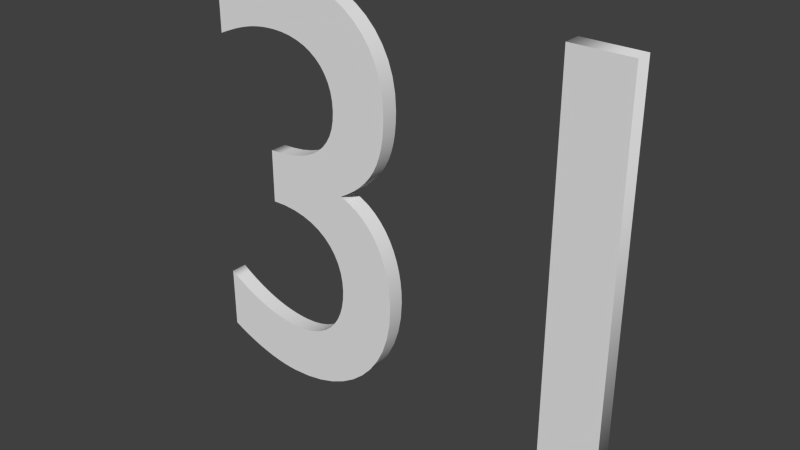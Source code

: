 # Source: 31.blend  (saved by Blender 2.62.0; exported with 4.5.12 LTS)
import bpy
from mathutils import Matrix  # noqa: F401  (used for matrix-valued properties, if any)

bpy.ops.wm.read_factory_settings(use_empty=True)
scene = bpy.context.scene
scene.name = 'Scene'

# ---- collections
col_collection_1 = bpy.data.collections.new('Collection 1'); scene.collection.children.link(col_collection_1)

# ---- world
world_world = bpy.data.worlds.new('World'); scene.world = world_world
world_world.color = (0.05088, 0.05088, 0.05088)
world_world.use_sun_shadow = False
world_world.sun_shadow_jitter_overblur = 0.0
world_world.cycles.sampling_method = 'MANUAL'
world_world.cycles.sample_map_resolution = 256

# ---- meshes
me_mesh = bpy.data.meshes.new('Mesh')
me_mesh.from_pydata([(0.202, 0.0, 0.014), (0.202, 0.682, 0.014), (0.3, 0.682, 0.014), (0.3, 0.0, 0.014), (-0.4088, 0.6668, 0.014), (-0.3986, 0.6711, 0.014), (-0.3884, 0.675, 0.014), (-0.3781, 0.6784, 0.014), (-0.3678, 0.6814, 0.014), (-0.3572, 0.684, 0.014), (-0.3465, 0.6862, 0.014), (-0.3355, 0.6879, 0.014), (-0.3242, 0.6893, 0.014), (-0.3126, 0.6902, 0.014), (-0.3005, 0.6908, 0.014), (-0.288, 0.691, 0.014), (-0.2584, 0.6896, 0.014), (-0.2307, 0.6853, 0.014), (-0.2051, 0.6784, 0.014), (-0.1817, 0.6689, 0.014), (-0.1605, 0.6569, 0.014), (-0.1417, 0.6425, 0.014), (-0.1255, 0.6259, 0.014), (-0.112, 0.6071, 0.014), (-0.1012, 0.5864, 0.014), (-0.09342, 0.5637, 0.014), (-0.08862, 0.5392, 0.014), (-0.087, 0.513, 0.014), (-0.08753, 0.4947, 0.014), (-0.08914, 0.4776, 0.014), (-0.09187, 0.4618, 0.014), (-0.09578, 0.4471, 0.014), (-0.1009, 0.4335, 0.014), (-0.1072, 0.4208, 0.014), (-0.1149, 0.4089, 0.014), (-0.1239, 0.3979, 0.014), (-0.1343, 0.3876, 0.014), (-0.146, 0.3779, 0.014), (-0.1593, 0.3687, 0.014), (-0.174, 0.36, 0.014), (-0.1578, 0.3537, 0.014), (-0.1431, 0.3456, 0.014), (-0.13, 0.3357, 0.014), (-0.1184, 0.3242, 0.014), (-0.1082, 0.3114, 0.014), (-0.0995, 0.2974, 0.014), (-0.0922, 0.2823, 0.014), (-0.0863, 0.2664, 0.014), (-0.08175, 0.2499, 0.014), (-0.07854, 0.2328, 0.014), (-0.07663, 0.2155, 0.014), (-0.076, 0.198, 0.014), (-0.07782, 0.1683, 0.014), (-0.08318, 0.1403, 0.014), (-0.09187, 0.1142, 0.014), (-0.1037, 0.09011, 0.014), (-0.1186, 0.06824, 0.014), (-0.1362, 0.04875, 0.014), (-0.1565, 0.0318, 0.014), (-0.1793, 0.01756, 0.014), (-0.2042, 0.006188, 0.014), (-0.2313, -0.002139, 0.014), (-0.2603, -0.007257, 0.014), (-0.291, -0.009, 0.014), (-0.3028, -0.00871, 0.014), (-0.3147, -0.007847, 0.014), (-0.3266, -0.006422, 0.014), (-0.3386, -0.004444, 0.014), (-0.3506, -0.001925, 0.014), (-0.3627, 0.001125, 0.014), (-0.3749, 0.004696, 0.014), (-0.3871, 0.008778, 0.014), (-0.3993, 0.01336, 0.014), (-0.4115, 0.01843, 0.014), (-0.4238, 0.02398, 0.014), (-0.436, 0.03, 0.014), (-0.436, 0.136, 0.014), (-0.423, 0.1276, 0.014), (-0.4102, 0.12, 0.014), (-0.3973, 0.1131, 0.014), (-0.3846, 0.107, 0.014), (-0.3719, 0.1016, 0.014), (-0.3592, 0.09688, 0.014), (-0.3466, 0.09293, 0.014), (-0.3341, 0.0897, 0.014), (-0.3215, 0.0872, 0.014), (-0.309, 0.08542, 0.014), (-0.2965, 0.08435, 0.014), (-0.284, 0.084, 0.014), (-0.2678, 0.08488, 0.014), (-0.2526, 0.08749, 0.014), (-0.2385, 0.09175, 0.014), (-0.2257, 0.09759, 0.014), (-0.2141, 0.1049, 0.014), (-0.2039, 0.1138, 0.014), (-0.195, 0.1239, 0.014), (-0.1876, 0.1354, 0.014), (-0.1818, 0.1481, 0.014), (-0.1775, 0.162, 0.014), (-0.1749, 0.177, 0.014), (-0.174, 0.193, 0.014), (-0.175, 0.2094, 0.014), (-0.1781, 0.2251, 0.014), (-0.1832, 0.2398, 0.014), (-0.1903, 0.2534, 0.014), (-0.1994, 0.2659, 0.014), (-0.2106, 0.277, 0.014), (-0.2238, 0.2866, 0.014), (-0.239, 0.2946, 0.014), (-0.2563, 0.3007, 0.014), (-0.2755, 0.3049, 0.014), (-0.2968, 0.3071, 0.014), (-0.32, 0.307, 0.014), (-0.32, 0.397, 0.014), (-0.2984, 0.3978, 0.014), (-0.2787, 0.4, 0.014), (-0.2609, 0.4038, 0.014), (-0.245, 0.4089, 0.014), (-0.2309, 0.4154, 0.014), (-0.2187, 0.4233, 0.014), (-0.2084, 0.4324, 0.014), (-0.2, 0.4428, 0.014), (-0.1934, 0.4544, 0.014), (-0.1887, 0.4671, 0.014), (-0.1859, 0.481, 0.014), (-0.185, 0.496, 0.014), (-0.1859, 0.5112, 0.014), (-0.1887, 0.5254, 0.014), (-0.1933, 0.5385, 0.014), (-0.1996, 0.5504, 0.014), (-0.2075, 0.5612, 0.014), (-0.217, 0.5706, 0.014), (-0.228, 0.5788, 0.014), (-0.2404, 0.5856, 0.014), (-0.2542, 0.5909, 0.014), (-0.2693, 0.5948, 0.014), (-0.2856, 0.5972, 0.014), (-0.303, 0.598, 0.014), (-0.3122, 0.5978, 0.014), (-0.3212, 0.5973, 0.014), (-0.3301, 0.5964, 0.014), (-0.3391, 0.5951, 0.014), (-0.3481, 0.5935, 0.014), (-0.3572, 0.5914, 0.014), (-0.3666, 0.5888, 0.014), (-0.3763, 0.5859, 0.014), (-0.3862, 0.5824, 0.014), (-0.3967, 0.5784, 0.014), (-0.4076, 0.574, 0.014), (-0.419, 0.569, 0.014), (-0.419, 0.662, 0.014), (0.202, 0.0, -0.014), (0.202, 0.682, -0.014), (0.3, 0.682, -0.014), (0.3, 0.0, -0.014), (-0.4088, 0.6668, -0.014), (-0.3986, 0.6711, -0.014), (-0.3884, 0.675, -0.014), (-0.3781, 0.6784, -0.014), (-0.3678, 0.6814, -0.014), (-0.3572, 0.684, -0.014), (-0.3465, 0.6862, -0.014), (-0.3355, 0.6879, -0.014), (-0.3242, 0.6893, -0.014), (-0.3126, 0.6902, -0.014), (-0.3005, 0.6908, -0.014), (-0.288, 0.691, -0.014), (-0.2584, 0.6896, -0.014), (-0.2307, 0.6853, -0.014), (-0.2051, 0.6784, -0.014), (-0.1817, 0.6689, -0.014), (-0.1605, 0.6569, -0.014), (-0.1417, 0.6425, -0.014), (-0.1255, 0.6259, -0.014), (-0.112, 0.6071, -0.014), (-0.1012, 0.5864, -0.014), (-0.09342, 0.5637, -0.014), (-0.08862, 0.5392, -0.014), (-0.087, 0.513, -0.014), (-0.08753, 0.4947, -0.014), (-0.08914, 0.4776, -0.014), (-0.09187, 0.4618, -0.014), (-0.09578, 0.4471, -0.014), (-0.1009, 0.4335, -0.014), (-0.1072, 0.4208, -0.014), (-0.1149, 0.4089, -0.014), (-0.1239, 0.3979, -0.014), (-0.1343, 0.3876, -0.014), (-0.146, 0.3779, -0.014), (-0.1593, 0.3687, -0.014), (-0.174, 0.36, -0.014), (-0.1578, 0.3537, -0.014), (-0.1431, 0.3456, -0.014), (-0.13, 0.3357, -0.014), (-0.1184, 0.3242, -0.014), (-0.1082, 0.3114, -0.014), (-0.0995, 0.2974, -0.014), (-0.0922, 0.2823, -0.014), (-0.0863, 0.2664, -0.014), (-0.08175, 0.2499, -0.014), (-0.07854, 0.2328, -0.014), (-0.07663, 0.2155, -0.014), (-0.076, 0.198, -0.014), (-0.07782, 0.1683, -0.014), (-0.08318, 0.1403, -0.014), (-0.09187, 0.1142, -0.014), (-0.1037, 0.09011, -0.014), (-0.1186, 0.06824, -0.014), (-0.1362, 0.04875, -0.014), (-0.1565, 0.0318, -0.014), (-0.1793, 0.01756, -0.014), (-0.2042, 0.006188, -0.014), (-0.2313, -0.002139, -0.014), (-0.2603, -0.007257, -0.014), (-0.291, -0.009, -0.014), (-0.3028, -0.00871, -0.014), (-0.3147, -0.007847, -0.014), (-0.3266, -0.006422, -0.014), (-0.3386, -0.004444, -0.014), (-0.3506, -0.001925, -0.014), (-0.3627, 0.001125, -0.014), (-0.3749, 0.004696, -0.014), (-0.3871, 0.008778, -0.014), (-0.3993, 0.01336, -0.014), (-0.4115, 0.01843, -0.014), (-0.4238, 0.02398, -0.014), (-0.436, 0.03, -0.014), (-0.436, 0.136, -0.014), (-0.423, 0.1276, -0.014), (-0.4102, 0.12, -0.014), (-0.3973, 0.1131, -0.014), (-0.3846, 0.107, -0.014), (-0.3719, 0.1016, -0.014), (-0.3592, 0.09688, -0.014), (-0.3466, 0.09293, -0.014), (-0.3341, 0.0897, -0.014), (-0.3215, 0.0872, -0.014), (-0.309, 0.08542, -0.014), (-0.2965, 0.08435, -0.014), (-0.284, 0.084, -0.014), (-0.2678, 0.08488, -0.014), (-0.2526, 0.08749, -0.014), (-0.2385, 0.09175, -0.014), (-0.2257, 0.09759, -0.014), (-0.2141, 0.1049, -0.014), (-0.2039, 0.1138, -0.014), (-0.195, 0.1239, -0.014), (-0.1876, 0.1354, -0.014), (-0.1818, 0.1481, -0.014), (-0.1775, 0.162, -0.014), (-0.1749, 0.177, -0.014), (-0.174, 0.193, -0.014), (-0.175, 0.2094, -0.014), (-0.1781, 0.2251, -0.014), (-0.1832, 0.2398, -0.014), (-0.1903, 0.2534, -0.014), (-0.1994, 0.2659, -0.014), (-0.2106, 0.277, -0.014), (-0.2238, 0.2866, -0.014), (-0.239, 0.2946, -0.014), (-0.2563, 0.3007, -0.014), (-0.2755, 0.3049, -0.014), (-0.2968, 0.3071, -0.014), (-0.32, 0.307, -0.014), (-0.32, 0.397, -0.014), (-0.2984, 0.3978, -0.014), (-0.2787, 0.4, -0.014), (-0.2609, 0.4038, -0.014), (-0.245, 0.4089, -0.014), (-0.2309, 0.4154, -0.014), (-0.2187, 0.4233, -0.014), (-0.2084, 0.4324, -0.014), (-0.2, 0.4428, -0.014), (-0.1934, 0.4544, -0.014), (-0.1887, 0.4671, -0.014), (-0.1859, 0.481, -0.014), (-0.185, 0.496, -0.014), (-0.1859, 0.5112, -0.014), (-0.1887, 0.5254, -0.014), (-0.1933, 0.5385, -0.014), (-0.1996, 0.5504, -0.014), (-0.2075, 0.5612, -0.014), (-0.217, 0.5706, -0.014), (-0.228, 0.5788, -0.014), (-0.2404, 0.5856, -0.014), (-0.2542, 0.5909, -0.014), (-0.2693, 0.5948, -0.014), (-0.2856, 0.5972, -0.014), (-0.303, 0.598, -0.014), (-0.3122, 0.5978, -0.014), (-0.3212, 0.5973, -0.014), (-0.3301, 0.5964, -0.014), (-0.3391, 0.5951, -0.014), (-0.3481, 0.5935, -0.014), (-0.3572, 0.5914, -0.014), (-0.3666, 0.5888, -0.014), (-0.3763, 0.5859, -0.014), (-0.3862, 0.5824, -0.014), (-0.3967, 0.5784, -0.014), (-0.4076, 0.574, -0.014), (-0.419, 0.569, -0.014), (-0.419, 0.662, -0.014), (-0.4088, 0.6668, -0.014), (-0.4088, 0.6668, 0.014), (-0.3986, 0.6711, -0.014), (-0.3986, 0.6711, 0.014), (-0.3884, 0.675, -0.014), (-0.3884, 0.675, 0.014), (-0.3781, 0.6784, -0.014), (-0.3781, 0.6784, 0.014), (-0.3678, 0.6814, -0.014), (-0.3678, 0.6814, 0.014), (-0.3572, 0.684, -0.014), (-0.3572, 0.684, 0.014), (-0.3465, 0.6862, -0.014), (-0.3465, 0.6862, 0.014), (-0.3355, 0.6879, -0.014), (-0.3355, 0.6879, 0.014), (-0.3242, 0.6893, -0.014), (-0.3242, 0.6893, 0.014), (-0.3126, 0.6902, -0.014), (-0.3126, 0.6902, 0.014), (-0.3005, 0.6908, -0.014), (-0.3005, 0.6908, 0.014), (-0.288, 0.691, -0.014), (-0.288, 0.691, 0.014), (-0.2584, 0.6896, -0.014), (-0.2584, 0.6896, 0.014), (-0.2307, 0.6853, -0.014), (-0.2307, 0.6853, 0.014), (-0.2051, 0.6784, -0.014), (-0.2051, 0.6784, 0.014), (-0.1817, 0.6689, -0.014), (-0.1817, 0.6689, 0.014), (-0.1605, 0.6569, -0.014), (-0.1605, 0.6569, 0.014), (-0.1417, 0.6425, -0.014), (-0.1417, 0.6425, 0.014), (-0.1255, 0.6259, -0.014), (-0.1255, 0.6259, 0.014), (-0.112, 0.6071, -0.014), (-0.112, 0.6071, 0.014), (-0.1012, 0.5864, -0.014), (-0.1012, 0.5864, 0.014), (-0.09342, 0.5637, -0.014), (-0.09342, 0.5637, 0.014), (-0.08862, 0.5392, -0.014), (-0.08862, 0.5392, 0.014), (-0.087, 0.513, -0.014), (-0.087, 0.513, 0.014), (-0.08753, 0.4947, -0.014), (-0.08753, 0.4947, 0.014), (-0.08914, 0.4776, -0.014), (-0.08914, 0.4776, 0.014), (-0.09187, 0.4618, -0.014), (-0.09187, 0.4618, 0.014), (-0.09578, 0.4471, -0.014), (-0.09578, 0.4471, 0.014), (-0.1009, 0.4335, -0.014), (-0.1009, 0.4335, 0.014), (-0.1072, 0.4208, -0.014), (-0.1072, 0.4208, 0.014), (-0.1149, 0.4089, -0.014), (-0.1149, 0.4089, 0.014), (-0.1239, 0.3979, -0.014), (-0.1239, 0.3979, 0.014), (-0.1343, 0.3876, -0.014), (-0.1343, 0.3876, 0.014), (-0.146, 0.3779, -0.014), (-0.146, 0.3779, 0.014), (-0.1593, 0.3687, -0.014), (-0.1593, 0.3687, 0.014), (-0.174, 0.36, -0.014), (-0.174, 0.36, 0.014), (-0.1578, 0.3537, -0.014), (-0.1578, 0.3537, 0.014), (-0.1431, 0.3456, -0.014), (-0.1431, 0.3456, 0.014), (-0.13, 0.3357, -0.014), (-0.13, 0.3357, 0.014), (-0.1184, 0.3242, -0.014), (-0.1184, 0.3242, 0.014), (-0.1082, 0.3114, -0.014), (-0.1082, 0.3114, 0.014), (-0.0995, 0.2974, -0.014), (-0.0995, 0.2974, 0.014), (-0.0922, 0.2823, -0.014), (-0.0922, 0.2823, 0.014), (-0.0863, 0.2664, -0.014), (-0.0863, 0.2664, 0.014), (-0.08175, 0.2499, -0.014), (-0.08175, 0.2499, 0.014), (-0.07854, 0.2328, -0.014), (-0.07854, 0.2328, 0.014), (-0.07663, 0.2155, -0.014), (-0.07663, 0.2155, 0.014), (-0.076, 0.198, -0.014), (-0.076, 0.198, 0.014), (-0.07782, 0.1683, -0.014), (-0.07782, 0.1683, 0.014), (-0.08318, 0.1403, -0.014), (-0.08318, 0.1403, 0.014), (-0.09187, 0.1142, -0.014), (-0.09187, 0.1142, 0.014), (-0.1037, 0.09011, -0.014), (-0.1037, 0.09011, 0.014), (-0.1186, 0.06824, -0.014), (-0.1186, 0.06824, 0.014), (-0.1362, 0.04875, -0.014), (-0.1362, 0.04875, 0.014), (-0.1565, 0.0318, -0.014), (-0.1565, 0.0318, 0.014), (-0.1793, 0.01756, -0.014), (-0.1793, 0.01756, 0.014), (-0.2042, 0.006188, -0.014), (-0.2042, 0.006188, 0.014), (-0.2313, -0.002139, -0.014), (-0.2313, -0.002139, 0.014), (-0.2603, -0.007257, -0.014), (-0.2603, -0.007257, 0.014), (-0.291, -0.009, -0.014), (-0.291, -0.009, 0.014), (-0.3028, -0.00871, -0.014), (-0.3028, -0.00871, 0.014), (-0.3147, -0.007847, -0.014), (-0.3147, -0.007847, 0.014), (-0.3266, -0.006422, -0.014), (-0.3266, -0.006422, 0.014), (-0.3386, -0.004444, -0.014), (-0.3386, -0.004444, 0.014), (-0.3506, -0.001925, -0.014), (-0.3506, -0.001925, 0.014), (-0.3627, 0.001125, -0.014), (-0.3627, 0.001125, 0.014), (-0.3749, 0.004696, -0.014), (-0.3749, 0.004696, 0.014), (-0.3871, 0.008778, -0.014), (-0.3871, 0.008778, 0.014), (-0.3993, 0.01336, -0.014), (-0.3993, 0.01336, 0.014), (-0.4115, 0.01843, -0.014), (-0.4115, 0.01843, 0.014), (-0.4238, 0.02398, -0.014), (-0.4238, 0.02398, 0.014), (-0.436, 0.03, -0.014), (-0.436, 0.03, 0.014), (-0.436, 0.136, -0.014), (-0.436, 0.136, 0.014), (-0.423, 0.1276, -0.014), (-0.423, 0.1276, 0.014), (-0.4102, 0.12, -0.014), (-0.4102, 0.12, 0.014), (-0.3973, 0.1131, -0.014), (-0.3973, 0.1131, 0.014), (-0.3846, 0.107, -0.014), (-0.3846, 0.107, 0.014), (-0.3719, 0.1016, -0.014), (-0.3719, 0.1016, 0.014), (-0.3592, 0.09688, -0.014), (-0.3592, 0.09688, 0.014), (-0.3466, 0.09293, -0.014), (-0.3466, 0.09293, 0.014), (-0.3341, 0.0897, -0.014), (-0.3341, 0.0897, 0.014), (-0.3215, 0.0872, -0.014), (-0.3215, 0.0872, 0.014), (-0.309, 0.08542, -0.014), (-0.309, 0.08542, 0.014), (-0.2965, 0.08435, -0.014), (-0.2965, 0.08435, 0.014), (-0.284, 0.084, -0.014), (-0.284, 0.084, 0.014), (-0.2678, 0.08488, -0.014), (-0.2678, 0.08488, 0.014), (-0.2526, 0.08749, -0.014), (-0.2526, 0.08749, 0.014), (-0.2385, 0.09175, -0.014), (-0.2385, 0.09175, 0.014), (-0.2257, 0.09759, -0.014), (-0.2257, 0.09759, 0.014), (-0.2141, 0.1049, -0.014), (-0.2141, 0.1049, 0.014), (-0.2039, 0.1138, -0.014), (-0.2039, 0.1138, 0.014), (-0.195, 0.1239, -0.014), (-0.195, 0.1239, 0.014), (-0.1876, 0.1354, -0.014), (-0.1876, 0.1354, 0.014), (-0.1818, 0.1481, -0.014), (-0.1818, 0.1481, 0.014), (-0.1775, 0.162, -0.014), (-0.1775, 0.162, 0.014), (-0.1749, 0.177, -0.014), (-0.1749, 0.177, 0.014), (-0.174, 0.193, -0.014), (-0.174, 0.193, 0.014), (-0.175, 0.2094, -0.014), (-0.175, 0.2094, 0.014), (-0.1781, 0.2251, -0.014), (-0.1781, 0.2251, 0.014), (-0.1832, 0.2398, -0.014), (-0.1832, 0.2398, 0.014), (-0.1903, 0.2534, -0.014), (-0.1903, 0.2534, 0.014), (-0.1994, 0.2659, -0.014), (-0.1994, 0.2659, 0.014), (-0.2106, 0.277, -0.014), (-0.2106, 0.277, 0.014), (-0.2238, 0.2866, -0.014), (-0.2238, 0.2866, 0.014), (-0.239, 0.2946, -0.014), (-0.239, 0.2946, 0.014), (-0.2563, 0.3007, -0.014), (-0.2563, 0.3007, 0.014), (-0.2755, 0.3049, -0.014), (-0.2755, 0.3049, 0.014), (-0.2968, 0.3071, -0.014), (-0.2968, 0.3071, 0.014), (-0.32, 0.307, -0.014), (-0.32, 0.307, 0.014), (-0.32, 0.397, -0.014), (-0.32, 0.397, 0.014), (-0.2984, 0.3978, -0.014), (-0.2984, 0.3978, 0.014), (-0.2787, 0.4, -0.014), (-0.2787, 0.4, 0.014), (-0.2609, 0.4038, -0.014), (-0.2609, 0.4038, 0.014), (-0.245, 0.4089, -0.014), (-0.245, 0.4089, 0.014), (-0.2309, 0.4154, -0.014), (-0.2309, 0.4154, 0.014), (-0.2187, 0.4233, -0.014), (-0.2187, 0.4233, 0.014), (-0.2084, 0.4324, -0.014), (-0.2084, 0.4324, 0.014), (-0.2, 0.4428, -0.014), (-0.2, 0.4428, 0.014), (-0.1934, 0.4544, -0.014), (-0.1934, 0.4544, 0.014), (-0.1887, 0.4671, -0.014), (-0.1887, 0.4671, 0.014), (-0.1859, 0.481, -0.014), (-0.1859, 0.481, 0.014), (-0.185, 0.496, -0.014), (-0.185, 0.496, 0.014), (-0.1859, 0.5112, -0.014), (-0.1859, 0.5112, 0.014), (-0.1887, 0.5254, -0.014), (-0.1887, 0.5254, 0.014), (-0.1933, 0.5385, -0.014), (-0.1933, 0.5385, 0.014), (-0.1996, 0.5504, -0.014), (-0.1996, 0.5504, 0.014), (-0.2075, 0.5612, -0.014), (-0.2075, 0.5612, 0.014), (-0.217, 0.5706, -0.014), (-0.217, 0.5706, 0.014), (-0.228, 0.5788, -0.014), (-0.228, 0.5788, 0.014), (-0.2404, 0.5856, -0.014), (-0.2404, 0.5856, 0.014), (-0.2542, 0.5909, -0.014), (-0.2542, 0.5909, 0.014), (-0.2693, 0.5948, -0.014), (-0.2693, 0.5948, 0.014), (-0.2856, 0.5972, -0.014), (-0.2856, 0.5972, 0.014), (-0.303, 0.598, -0.014), (-0.303, 0.598, 0.014), (-0.3122, 0.5978, -0.014), (-0.3122, 0.5978, 0.014), (-0.3212, 0.5973, -0.014), (-0.3212, 0.5973, 0.014), (-0.3301, 0.5964, -0.014), (-0.3301, 0.5964, 0.014), (-0.3391, 0.5951, -0.014), (-0.3391, 0.5951, 0.014), (-0.3481, 0.5935, -0.014), (-0.3481, 0.5935, 0.014), (-0.3572, 0.5914, -0.014), (-0.3572, 0.5914, 0.014), (-0.3666, 0.5888, -0.014), (-0.3666, 0.5888, 0.014), (-0.3763, 0.5859, -0.014), (-0.3763, 0.5859, 0.014), (-0.3862, 0.5824, -0.014), (-0.3862, 0.5824, 0.014), (-0.3967, 0.5784, -0.014), (-0.3967, 0.5784, 0.014), (-0.4076, 0.574, -0.014), (-0.4076, 0.574, 0.014), (-0.419, 0.569, -0.014), (-0.419, 0.569, 0.014), (-0.419, 0.662, -0.014), (-0.419, 0.662, 0.014), (0.202, 0.0, -0.014), (0.202, 0.0, 0.014), (0.202, 0.682, -0.014), (0.202, 0.682, 0.014), (0.3, 0.682, -0.014), (0.3, 0.682, 0.014), (0.3, 0.0, -0.014), (0.3, 0.0, 0.014)], [], [(0, 2, 1), (0, 3, 2), (14, 16, 15), (13, 16, 14), (12, 16, 13), (12, 17, 16), (11, 17, 12), (10, 17, 11), (9, 17, 10), (9, 18, 17), (8, 18, 9), (7, 18, 8), (6, 18, 7), (6, 19, 18), (5, 19, 6), (4, 19, 5), (4, 20, 19), (150, 20, 4), (149, 148, 150), (148, 147, 150), (147, 146, 150), (146, 145, 150), (145, 144, 150), (144, 143, 150), (143, 142, 150), (142, 20, 150), (142, 21, 20), (142, 141, 21), (141, 140, 21), (140, 22, 21), (140, 139, 22), (139, 138, 22), (138, 137, 22), (137, 23, 22), (137, 136, 23), (136, 24, 23), (135, 24, 136), (134, 24, 135), (133, 24, 134), (133, 25, 24), (132, 25, 133), (131, 25, 132), (130, 25, 131), (130, 26, 25), (129, 26, 130), (128, 26, 129), (128, 27, 26), (127, 27, 128), (126, 27, 127), (126, 28, 27), (125, 28, 126), (124, 28, 125), (124, 29, 28), (123, 29, 124), (123, 30, 29), (122, 30, 123), (122, 31, 30), (121, 31, 122), (121, 32, 31), (120, 32, 121), (120, 33, 32), (119, 33, 120), (118, 33, 119), (118, 34, 33), (117, 34, 118), (117, 35, 34), (116, 35, 117), (115, 35, 116), (114, 35, 115), (114, 36, 35), (113, 36, 114), (112, 36, 113), (112, 37, 36), (112, 38, 37), (112, 39, 38), (112, 40, 39), (112, 41, 40), (112, 42, 41), (112, 43, 42), (112, 44, 43), (112, 111, 44), (111, 45, 44), (110, 45, 111), (109, 45, 110), (108, 45, 109), (108, 46, 45), (107, 46, 108), (106, 46, 107), (106, 47, 46), (105, 47, 106), (105, 48, 47), (104, 48, 105), (103, 48, 104), (103, 49, 48), (102, 49, 103), (102, 50, 49), (101, 50, 102), (101, 51, 50), (100, 51, 101), (100, 52, 51), (99, 52, 100), (98, 52, 99), (98, 53, 52), (97, 53, 98), (96, 53, 97), (96, 54, 53), (75, 77, 76), (95, 54, 96), (75, 78, 77), (94, 54, 95), (75, 79, 78), (94, 55, 54), (93, 55, 94), (75, 80, 79), (75, 81, 80), (92, 55, 93), (75, 82, 81), (91, 55, 92), (75, 83, 82), (75, 84, 83), (90, 55, 91), (90, 56, 55), (75, 85, 84), (89, 56, 90), (75, 86, 85), (75, 87, 86), (88, 56, 89), (75, 88, 87), (75, 56, 88), (75, 57, 56), (75, 58, 57), (75, 59, 58), (74, 59, 75), (73, 59, 74), (72, 59, 73), (72, 60, 59), (71, 60, 72), (70, 60, 71), (70, 61, 60), (69, 61, 70), (68, 61, 69), (67, 61, 68), (67, 62, 61), (66, 62, 67), (65, 62, 66), (65, 63, 62), (64, 63, 65), (153, 151, 152), (154, 151, 153), (167, 165, 166), (167, 164, 165), (167, 163, 164), (168, 163, 167), (168, 162, 163), (168, 161, 162), (168, 160, 161), (169, 160, 168), (169, 159, 160), (169, 158, 159), (169, 157, 158), (170, 157, 169), (170, 156, 157), (170, 155, 156), (171, 155, 170), (171, 301, 155), (299, 300, 301), (298, 299, 301), (297, 298, 301), (296, 297, 301), (295, 296, 301), (294, 295, 301), (293, 294, 301), (171, 293, 301), (172, 293, 171), (292, 293, 172), (291, 292, 172), (173, 291, 172), (290, 291, 173), (289, 290, 173), (288, 289, 173), (174, 288, 173), (287, 288, 174), (175, 287, 174), (175, 286, 287), (175, 285, 286), (175, 284, 285), (176, 284, 175), (176, 283, 284), (176, 282, 283), (176, 281, 282), (177, 281, 176), (177, 280, 281), (177, 279, 280), (178, 279, 177), (178, 278, 279), (178, 277, 278), (179, 277, 178), (179, 276, 277), (179, 275, 276), (180, 275, 179), (180, 274, 275), (181, 274, 180), (181, 273, 274), (182, 273, 181), (182, 272, 273), (183, 272, 182), (183, 271, 272), (184, 271, 183), (184, 270, 271), (184, 269, 270), (185, 269, 184), (185, 268, 269), (186, 268, 185), (186, 267, 268), (186, 266, 267), (186, 265, 266), (187, 265, 186), (187, 264, 265), (187, 263, 264), (188, 263, 187), (189, 263, 188), (190, 263, 189), (191, 263, 190), (192, 263, 191), (193, 263, 192), (194, 263, 193), (195, 263, 194), (262, 263, 195), (196, 262, 195), (196, 261, 262), (196, 260, 261), (196, 259, 260), (197, 259, 196), (197, 258, 259), (197, 257, 258), (198, 257, 197), (198, 256, 257), (199, 256, 198), (199, 255, 256), (199, 254, 255), (200, 254, 199), (200, 253, 254), (201, 253, 200), (201, 252, 253), (202, 252, 201), (202, 251, 252), (203, 251, 202), (203, 250, 251), (203, 249, 250), (204, 249, 203), (204, 248, 249), (204, 247, 248), (205, 247, 204), (228, 226, 227), (205, 246, 247), (229, 226, 228), (205, 245, 246), (230, 226, 229), (206, 245, 205), (206, 244, 245), (231, 226, 230), (232, 226, 231), (206, 243, 244), (233, 226, 232), (206, 242, 243), (234, 226, 233), (235, 226, 234), (206, 241, 242), (207, 241, 206), (236, 226, 235), (207, 240, 241), (237, 226, 236), (238, 226, 237), (207, 239, 240), (239, 226, 238), (207, 226, 239), (208, 226, 207), (209, 226, 208), (210, 226, 209), (210, 225, 226), (210, 224, 225), (210, 223, 224), (211, 223, 210), (211, 222, 223), (211, 221, 222), (212, 221, 211), (212, 220, 221), (212, 219, 220), (212, 218, 219), (213, 218, 212), (213, 217, 218), (213, 216, 217), (214, 216, 213), (214, 215, 216), (303, 305, 304, 302), (305, 307, 306, 304), (307, 309, 308, 306), (309, 311, 310, 308), (311, 313, 312, 310), (313, 315, 314, 312), (315, 317, 316, 314), (317, 319, 318, 316), (319, 321, 320, 318), (321, 323, 322, 320), (323, 325, 324, 322), (325, 327, 326, 324), (327, 329, 328, 326), (329, 331, 330, 328), (331, 333, 332, 330), (333, 335, 334, 332), (335, 337, 336, 334), (337, 339, 338, 336), (339, 341, 340, 338), (341, 343, 342, 340), (343, 345, 344, 342), (345, 347, 346, 344), (347, 349, 348, 346), (349, 351, 350, 348), (351, 353, 352, 350), (353, 355, 354, 352), (355, 357, 356, 354), (357, 359, 358, 356), (359, 361, 360, 358), (361, 363, 362, 360), (363, 365, 364, 362), (365, 367, 366, 364), (367, 369, 368, 366), (369, 371, 370, 368), (371, 373, 372, 370), (373, 375, 374, 372), (375, 377, 376, 374), (377, 379, 378, 376), (379, 381, 380, 378), (381, 383, 382, 380), (383, 385, 384, 382), (385, 387, 386, 384), (387, 389, 388, 386), (389, 391, 390, 388), (391, 393, 392, 390), (393, 395, 394, 392), (395, 397, 396, 394), (397, 399, 398, 396), (399, 401, 400, 398), (401, 403, 402, 400), (403, 405, 404, 402), (405, 407, 406, 404), (407, 409, 408, 406), (409, 411, 410, 408), (411, 413, 412, 410), (413, 415, 414, 412), (415, 417, 416, 414), (417, 419, 418, 416), (419, 421, 420, 418), (421, 423, 422, 420), (423, 425, 424, 422), (425, 427, 426, 424), (427, 429, 428, 426), (429, 431, 430, 428), (431, 433, 432, 430), (433, 435, 434, 432), (435, 437, 436, 434), (437, 439, 438, 436), (439, 441, 440, 438), (441, 443, 442, 440), (443, 445, 444, 442), (445, 447, 446, 444), (447, 449, 448, 446), (449, 451, 450, 448), (451, 453, 452, 450), (453, 455, 454, 452), (455, 457, 456, 454), (457, 459, 458, 456), (459, 461, 460, 458), (461, 463, 462, 460), (463, 465, 464, 462), (465, 467, 466, 464), (467, 469, 468, 466), (469, 471, 470, 468), (471, 473, 472, 470), (473, 475, 474, 472), (475, 477, 476, 474), (477, 479, 478, 476), (479, 481, 480, 478), (481, 483, 482, 480), (483, 485, 484, 482), (485, 487, 486, 484), (487, 489, 488, 486), (489, 491, 490, 488), (491, 493, 492, 490), (493, 495, 494, 492), (495, 497, 496, 494), (497, 499, 498, 496), (499, 501, 500, 498), (501, 503, 502, 500), (503, 505, 504, 502), (505, 507, 506, 504), (507, 509, 508, 506), (509, 511, 510, 508), (511, 513, 512, 510), (513, 515, 514, 512), (515, 517, 516, 514), (517, 519, 518, 516), (519, 521, 520, 518), (521, 523, 522, 520), (523, 525, 524, 522), (525, 527, 526, 524), (527, 529, 528, 526), (529, 531, 530, 528), (531, 533, 532, 530), (533, 535, 534, 532), (535, 537, 536, 534), (537, 539, 538, 536), (539, 541, 540, 538), (541, 543, 542, 540), (543, 545, 544, 542), (545, 547, 546, 544), (547, 549, 548, 546), (549, 551, 550, 548), (551, 553, 552, 550), (553, 555, 554, 552), (555, 557, 556, 554), (557, 559, 558, 556), (559, 561, 560, 558), (561, 563, 562, 560), (563, 565, 564, 562), (565, 567, 566, 564), (567, 569, 568, 566), (569, 571, 570, 568), (571, 573, 572, 570), (573, 575, 574, 572), (575, 577, 576, 574), (577, 579, 578, 576), (579, 581, 580, 578), (581, 583, 582, 580), (583, 585, 584, 582), (585, 587, 586, 584), (587, 589, 588, 586), (589, 591, 590, 588), (591, 593, 592, 590), (593, 595, 594, 592), (595, 303, 302, 594), (597, 599, 598, 596), (599, 601, 600, 598), (601, 603, 602, 600), (603, 597, 596, 602)])
me_mesh.polygons.foreach_set('use_smooth', [0, 0, 0, 0, 0, 0, 0, 0, 0, 0, 0, 0, 0, 0, 0, 0, 0, 0, 0, 0, 0, 0, 0, 0, 0, 0, 0, 0, 0, 0, 0, 0, 0, 0, 0, 0, 0, 0, 0, 0, 0, 0, 0, 0, 0, 0, 0, 0, 0, 0, 0, 0, 0, 0, 0, 0, 0, 0, 0, 0, 0, 0, 0, 0, 0, 0, 0, 0, 0, 0, 0, 0, 0, 0, 0, 0, 0, 0, 0, 0, 0, 0, 0, 0, 0, 0, 0, 0, 0, 0, 0, 0, 0, 0, 0, 0, 0, 0, 0, 0, 0, 0, 0, 0, 0, 0, 0, 0, 0, 0, 0, 0, 0, 0, 0, 0, 0, 0, 0, 0, 0, 0, 0, 0, 0, 0, 0, 0, 0, 0, 0, 0, 0, 0, 0, 0, 0, 0, 0, 0, 0, 0, 0, 0, 0, 0, 0, 0, 0, 0, 0, 0, 0, 0, 0, 0, 0, 0, 0, 0, 0, 0, 0, 0, 0, 0, 0, 0, 0, 0, 0, 0, 0, 0, 0, 0, 0, 0, 0, 0, 0, 0, 0, 0, 0, 0, 0, 0, 0, 0, 0, 0, 0, 0, 0, 0, 0, 0, 0, 0, 0, 0, 0, 0, 0, 0, 0, 0, 0, 0, 0, 0, 0, 0, 0, 0, 0, 0, 0, 0, 0, 0, 0, 0, 0, 0, 0, 0, 0, 0, 0, 0, 0, 0, 0, 0, 0, 0, 0, 0, 0, 0, 0, 0, 0, 0, 0, 0, 0, 0, 0, 0, 0, 0, 0, 0, 0, 0, 0, 0, 0, 0, 0, 0, 0, 0, 0, 0, 0, 0, 0, 0, 0, 0, 0, 0, 0, 0, 0, 0, 0, 0, 0, 0, 0, 0, 0, 0, 0, 0, 0, 0, 0, 0, 1, 1, 1, 1, 1, 1, 1, 1, 1, 1, 1, 1, 1, 1, 1, 1, 1, 1, 1, 1, 1, 1, 1, 1, 1, 1, 1, 1, 1, 1, 1, 1, 1, 1, 1, 1, 1, 1, 1, 1, 1, 1, 1, 1, 1, 1, 1, 1, 1, 1, 1, 1, 1, 1, 1, 1, 1, 1, 1, 1, 1, 1, 1, 1, 1, 1, 1, 1, 1, 1, 1, 1, 1, 1, 1, 1, 1, 1, 1, 1, 1, 1, 1, 1, 1, 1, 1, 1, 1, 1, 1, 1, 1, 1, 1, 1, 1, 1, 1, 1, 1, 1, 1, 1, 1, 1, 1, 1, 1, 1, 1, 1, 1, 1, 1, 1, 1, 1, 1, 1, 1, 1, 1, 1, 1, 1, 1, 1, 1, 1, 1, 1, 1, 1, 1, 1, 1, 1, 1, 1, 1, 1, 1, 1, 1, 1, 1, 1, 1, 1, 1])
_uv = me_mesh.uv_layers.new(name='UVMap')
_uv.uv.foreach_set('vector', [0.9362, 0.6989, 0.838, 0.0, 0.9384, 0.000308, 0.9362, 0.6989, 0.8358, 0.6986, 0.838, 0.0, 0.612, 0.0005863, 0.5689, 0.0005446, 0.5992, 0.0, 0.6243, 0.001549, 0.5689, 0.0005446, 0.612, 0.0005863, 0.6362, 0.002898, 0.5689, 0.0005446, 0.6243, 0.001549, 0.6362, 0.002898, 0.5404, 0.004022, 0.5689, 0.0005446, 0.6478, 0.004641, 0.5404, 0.004022, 0.6362, 0.002898, 0.659, 0.006786, 0.5404, 0.004022, 0.6478, 0.004641, 0.6699, 0.009343, 0.5404, 0.004022, 0.659, 0.006786, 0.6699, 0.009343, 0.514, 0.01032, 0.5404, 0.004022, 0.6806, 0.01232, 0.514, 0.01032, 0.6699, 0.009343, 0.6911, 0.01573, 0.514, 0.01032, 0.6806, 0.01232, 0.7015, 0.01957, 0.514, 0.01032, 0.6911, 0.01573, 0.7015, 0.01957, 0.4896, 0.01934, 0.514, 0.01032, 0.7118, 0.02386, 0.4896, 0.01934, 0.7015, 0.01957, 0.7221, 0.0286, 0.4896, 0.01934, 0.7118, 0.02386, 0.7221, 0.0286, 0.4676, 0.03095, 0.4896, 0.01934, 0.7324, 0.03381, 0.4676, 0.03095, 0.7221, 0.0286, 0.7295, 0.129, 0.7179, 0.1236, 0.7324, 0.03381, 0.7179, 0.1236, 0.7069, 0.1187, 0.7324, 0.03381, 0.7069, 0.1187, 0.6964, 0.1143, 0.7324, 0.03381, 0.6964, 0.1143, 0.6863, 0.1104, 0.7324, 0.03381, 0.6863, 0.1104, 0.6765, 0.1071, 0.7324, 0.03381, 0.6765, 0.1071, 0.667, 0.1042, 0.7324, 0.03381, 0.667, 0.1042, 0.6577, 0.1017, 0.7324, 0.03381, 0.6577, 0.1017, 0.4676, 0.03095, 0.7324, 0.03381, 0.6577, 0.1017, 0.4479, 0.04506, 0.4676, 0.03095, 0.6577, 0.1017, 0.6485, 0.09975, 0.4479, 0.04506, 0.6485, 0.09975, 0.6394, 0.09816, 0.4479, 0.04506, 0.6394, 0.09816, 0.4308, 0.06156, 0.4479, 0.04506, 0.6394, 0.09816, 0.6302, 0.09697, 0.4308, 0.06156, 0.6302, 0.09697, 0.621, 0.09616, 0.4308, 0.06156, 0.621, 0.09616, 0.6116, 0.09569, 0.4308, 0.06156, 0.6116, 0.09569, 0.4164, 0.08033, 0.4308, 0.06156, 0.6116, 0.09569, 0.5938, 0.09597, 0.4164, 0.08033, 0.5938, 0.09597, 0.4047, 0.1013, 0.4164, 0.08033, 0.577, 0.09789, 0.4047, 0.1013, 0.5938, 0.09597, 0.5614, 0.1014, 0.4047, 0.1013, 0.577, 0.09789, 0.5472, 0.1065, 0.4047, 0.1013, 0.5614, 0.1014, 0.5472, 0.1065, 0.396, 0.1242, 0.4047, 0.1013, 0.5342, 0.113, 0.396, 0.1242, 0.5472, 0.1065, 0.5227, 0.121, 0.396, 0.1242, 0.5342, 0.113, 0.5127, 0.1304, 0.396, 0.1242, 0.5227, 0.121, 0.5127, 0.1304, 0.3903, 0.1492, 0.396, 0.1242, 0.5043, 0.1411, 0.3903, 0.1492, 0.5127, 0.1304, 0.4975, 0.1532, 0.3903, 0.1492, 0.5043, 0.1411, 0.4975, 0.1532, 0.3878, 0.1759, 0.3903, 0.1492, 0.4924, 0.1664, 0.3878, 0.1759, 0.4975, 0.1532, 0.4891, 0.1808, 0.3878, 0.1759, 0.4924, 0.1664, 0.4891, 0.1808, 0.3878, 0.1947, 0.3878, 0.1759, 0.4876, 0.1964, 0.3878, 0.1947, 0.4891, 0.1808, 0.4881, 0.2118, 0.3878, 0.1947, 0.4876, 0.1964, 0.4881, 0.2118, 0.3889, 0.2122, 0.3878, 0.1947, 0.4906, 0.2261, 0.3889, 0.2122, 0.4881, 0.2118, 0.4906, 0.2261, 0.3912, 0.2285, 0.3889, 0.2122, 0.495, 0.2393, 0.3912, 0.2285, 0.4906, 0.2261, 0.495, 0.2393, 0.3947, 0.2437, 0.3912, 0.2285, 0.5013, 0.2514, 0.3947, 0.2437, 0.495, 0.2393, 0.5013, 0.2514, 0.3995, 0.2578, 0.3947, 0.2437, 0.5096, 0.2623, 0.3995, 0.2578, 0.5013, 0.2514, 0.5096, 0.2623, 0.4057, 0.271, 0.3995, 0.2578, 0.5199, 0.272, 0.4057, 0.271, 0.5096, 0.2623, 0.5321, 0.2804, 0.4057, 0.271, 0.5199, 0.272, 0.5321, 0.2804, 0.4131, 0.2834, 0.4057, 0.271, 0.5463, 0.2875, 0.4131, 0.2834, 0.5321, 0.2804, 0.5463, 0.2875, 0.422, 0.295, 0.4131, 0.2834, 0.5625, 0.2933, 0.422, 0.295, 0.5463, 0.2875, 0.5806, 0.2976, 0.422, 0.295, 0.5625, 0.2933, 0.6007, 0.3006, 0.422, 0.295, 0.5806, 0.2976, 0.6007, 0.3006, 0.4323, 0.3059, 0.422, 0.295, 0.6227, 0.302, 0.4323, 0.3059, 0.6007, 0.3006, 0.6199, 0.3942, 0.4323, 0.3059, 0.6227, 0.302, 0.6199, 0.3942, 0.444, 0.3162, 0.4323, 0.3059, 0.6199, 0.3942, 0.4573, 0.326, 0.444, 0.3162, 0.6199, 0.3942, 0.4721, 0.3353, 0.4573, 0.326, 0.6199, 0.3942, 0.4553, 0.3412, 0.4721, 0.3353, 0.6199, 0.3942, 0.44, 0.3491, 0.4553, 0.3412, 0.6199, 0.3942, 0.4263, 0.3589, 0.44, 0.3491, 0.6199, 0.3942, 0.414, 0.3702, 0.4263, 0.3589, 0.6199, 0.3942, 0.4032, 0.383, 0.414, 0.3702, 0.6199, 0.3942, 0.5961, 0.3934, 0.4032, 0.383, 0.5961, 0.3934, 0.3938, 0.3971, 0.4032, 0.383, 0.5743, 0.3949, 0.3938, 0.3971, 0.5961, 0.3934, 0.5545, 0.3986, 0.3938, 0.3971, 0.5743, 0.3949, 0.5366, 0.4044, 0.3938, 0.3971, 0.5545, 0.3986, 0.5366, 0.4044, 0.3859, 0.4123, 0.3938, 0.3971, 0.5208, 0.412, 0.3859, 0.4123, 0.5366, 0.4044, 0.507, 0.4215, 0.3859, 0.4123, 0.5208, 0.412, 0.507, 0.4215, 0.3793, 0.4284, 0.3859, 0.4123, 0.4952, 0.4325, 0.3793, 0.4284, 0.507, 0.4215, 0.4952, 0.4325, 0.3742, 0.4452, 0.3793, 0.4284, 0.4854, 0.4449, 0.3742, 0.4452, 0.4952, 0.4325, 0.4777, 0.4587, 0.3742, 0.4452, 0.4854, 0.4449, 0.4777, 0.4587, 0.3703, 0.4625, 0.3742, 0.4452, 0.472, 0.4736, 0.3703, 0.4625, 0.4777, 0.4587, 0.472, 0.4736, 0.3678, 0.4802, 0.3703, 0.4625, 0.4684, 0.4895, 0.3678, 0.4802, 0.472, 0.4736, 0.4684, 0.4895, 0.3667, 0.4981, 0.3678, 0.4802, 0.4668, 0.5063, 0.3667, 0.4981, 0.4684, 0.4895, 0.4668, 0.5063, 0.3676, 0.5286, 0.3667, 0.4981, 0.4672, 0.5227, 0.3676, 0.5286, 0.4668, 0.5063, 0.4694, 0.5382, 0.3676, 0.5286, 0.4672, 0.5227, 0.4694, 0.5382, 0.3722, 0.5574, 0.3676, 0.5286, 0.4734, 0.5525, 0.3722, 0.5574, 0.4694, 0.5382, 0.479, 0.5657, 0.3722, 0.5574, 0.4734, 0.5525, 0.479, 0.5657, 0.3803, 0.5844, 0.3722, 0.5574, 0.73, 0.6814, 0.7198, 0.5811, 0.7333, 0.5729, 0.4862, 0.5777, 0.3803, 0.5844, 0.479, 0.5657, 0.73, 0.6814, 0.7063, 0.5885, 0.7198, 0.5811, 0.4949, 0.5884, 0.3803, 0.5844, 0.4862, 0.5777, 0.73, 0.6814, 0.693, 0.5951, 0.7063, 0.5885, 0.4949, 0.5884, 0.3917, 0.6095, 0.3803, 0.5844, 0.5052, 0.5977, 0.3917, 0.6095, 0.4949, 0.5884, 0.73, 0.6814, 0.6798, 0.601, 0.693, 0.5951, 0.73, 0.6814, 0.6666, 0.6062, 0.6798, 0.601, 0.5168, 0.6056, 0.3917, 0.6095, 0.5052, 0.5977, 0.73, 0.6814, 0.6535, 0.6106, 0.6666, 0.6062, 0.5297, 0.612, 0.3917, 0.6095, 0.5168, 0.6056, 0.73, 0.6814, 0.6405, 0.6142, 0.6535, 0.6106, 0.73, 0.6814, 0.6275, 0.6171, 0.6405, 0.6142, 0.544, 0.6168, 0.3917, 0.6095, 0.5297, 0.612, 0.544, 0.6168, 0.4062, 0.6323, 0.3917, 0.6095, 0.73, 0.6814, 0.6146, 0.6193, 0.6275, 0.6171, 0.5594, 0.62, 0.4062, 0.6323, 0.544, 0.6168, 0.73, 0.6814, 0.6017, 0.6207, 0.6146, 0.6193, 0.73, 0.6814, 0.5889, 0.6214, 0.6017, 0.6207, 0.576, 0.6214, 0.4062, 0.6323, 0.5594, 0.62, 0.73, 0.6814, 0.576, 0.6214, 0.5889, 0.6214, 0.73, 0.6814, 0.4062, 0.6323, 0.576, 0.6214, 0.73, 0.6814, 0.4237, 0.6528, 0.4062, 0.6323, 0.73, 0.6814, 0.4439, 0.6708, 0.4237, 0.6528, 0.73, 0.6814, 0.4667, 0.6861, 0.4439, 0.6708, 0.7172, 0.6872, 0.4667, 0.6861, 0.73, 0.6814, 0.7045, 0.6925, 0.4667, 0.6861, 0.7172, 0.6872, 0.6919, 0.6973, 0.4667, 0.6861, 0.7045, 0.6925, 0.6919, 0.6973, 0.4919, 0.6985, 0.4667, 0.6861, 0.6792, 0.7016, 0.4919, 0.6985, 0.6919, 0.6973, 0.6666, 0.7054, 0.4919, 0.6985, 0.6792, 0.7016, 0.6666, 0.7054, 0.5194, 0.7079, 0.4919, 0.6985, 0.6541, 0.7087, 0.5194, 0.7079, 0.6666, 0.7054, 0.6416, 0.7115, 0.5194, 0.7079, 0.6541, 0.7087, 0.6292, 0.7137, 0.5194, 0.7079, 0.6416, 0.7115, 0.6292, 0.7137, 0.5489, 0.7141, 0.5194, 0.7079, 0.6168, 0.7153, 0.5489, 0.7141, 0.6292, 0.7137, 0.6045, 0.7164, 0.5489, 0.7141, 0.6168, 0.7153, 0.6045, 0.7164, 0.5803, 0.7168, 0.5489, 0.7141, 0.5924, 0.7169, 0.5803, 0.7168, 0.6045, 0.7164, 0.8337, 0.0, 0.7355, 0.6989, 0.7333, 0.000308, 0.8358, 0.6986, 0.7355, 0.6989, 0.8337, 0.0, 0.1644, 0.0005446, 0.1213, 0.0005862, 0.1341, 0.0, 0.1644, 0.0005446, 0.109, 0.001549, 0.1213, 0.0005862, 0.1644, 0.0005446, 0.09707, 0.002898, 0.109, 0.001549, 0.1929, 0.004022, 0.09707, 0.002898, 0.1644, 0.0005446, 0.1929, 0.004022, 0.08554, 0.004641, 0.09707, 0.002898, 0.1929, 0.004022, 0.07434, 0.006786, 0.08554, 0.004641, 0.1929, 0.004022, 0.06341, 0.009343, 0.07434, 0.006786, 0.2193, 0.01032, 0.06341, 0.009343, 0.1929, 0.004022, 0.2193, 0.01032, 0.05271, 0.01232, 0.06341, 0.009343, 0.2193, 0.01032, 0.04219, 0.01573, 0.05271, 0.01232, 0.2193, 0.01032, 0.0318, 0.01957, 0.04219, 0.01573, 0.2437, 0.01934, 0.0318, 0.01957, 0.2193, 0.01032, 0.2437, 0.01934, 0.02148, 0.02386, 0.0318, 0.01957, 0.2437, 0.01934, 0.01119, 0.0286, 0.02148, 0.02386, 0.2657, 0.03095, 0.01119, 0.0286, 0.2437, 0.01934, 0.2657, 0.03095, 0.0008779, 0.03381, 0.01119, 0.0286, 0.01537, 0.1236, 0.0038, 0.129, 0.0008779, 0.03381, 0.02638, 0.1187, 0.01537, 0.1236, 0.0008779, 0.03381, 0.03691, 0.1143, 0.02638, 0.1187, 0.0008779, 0.03381, 0.04703, 0.1104, 0.03691, 0.1143, 0.0008779, 0.03381, 0.05681, 0.1071, 0.04703, 0.1104, 0.0008779, 0.03381, 0.06632, 0.1042, 0.05681, 0.1071, 0.0008779, 0.03381, 0.07563, 0.1017, 0.06632, 0.1042, 0.0008779, 0.03381, 0.2657, 0.03095, 0.07563, 0.1017, 0.0008779, 0.03381, 0.2854, 0.04506, 0.07563, 0.1017, 0.2657, 0.03095, 0.08481, 0.09975, 0.07563, 0.1017, 0.2854, 0.04506, 0.09394, 0.09816, 0.08481, 0.09975, 0.2854, 0.04506, 0.3025, 0.06156, 0.09394, 0.09816, 0.2854, 0.04506, 0.1031, 0.09697, 0.09394, 0.09816, 0.3025, 0.06156, 0.1123, 0.09616, 0.1031, 0.09697, 0.3025, 0.06156, 0.1217, 0.09569, 0.1123, 0.09616, 0.3025, 0.06156, 0.3169, 0.08033, 0.1217, 0.09569, 0.3025, 0.06156, 0.1396, 0.09597, 0.1217, 0.09569, 0.3169, 0.08033, 0.3286, 0.1013, 0.1396, 0.09597, 0.3169, 0.08033, 0.3286, 0.1013, 0.1563, 0.09789, 0.1396, 0.09597, 0.3286, 0.1013, 0.1719, 0.1014, 0.1563, 0.09789, 0.3286, 0.1013, 0.1861, 0.1065, 0.1719, 0.1014, 0.3373, 0.1242, 0.1861, 0.1065, 0.3286, 0.1013, 0.3373, 0.1242, 0.1991, 0.113, 0.1861, 0.1065, 0.3373, 0.1242, 0.2106, 0.121, 0.1991, 0.113, 0.3373, 0.1242, 0.2206, 0.1304, 0.2106, 0.121, 0.343, 0.1492, 0.2206, 0.1304, 0.3373, 0.1242, 0.343, 0.1492, 0.229, 0.1411, 0.2206, 0.1304, 0.343, 0.1492, 0.2358, 0.1532, 0.229, 0.1411, 0.3455, 0.1759, 0.2358, 0.1532, 0.343, 0.1492, 0.3455, 0.1759, 0.2409, 0.1664, 0.2358, 0.1532, 0.3455, 0.1759, 0.2442, 0.1808, 0.2409, 0.1664, 0.3455, 0.1947, 0.2442, 0.1808, 0.3455, 0.1759, 0.3455, 0.1947, 0.2457, 0.1964, 0.2442, 0.1808, 0.3455, 0.1947, 0.2452, 0.2118, 0.2457, 0.1964, 0.3444, 0.2122, 0.2452, 0.2118, 0.3455, 0.1947, 0.3444, 0.2122, 0.2428, 0.2261, 0.2452, 0.2118, 0.3421, 0.2285, 0.2428, 0.2261, 0.3444, 0.2122, 0.3421, 0.2285, 0.2384, 0.2393, 0.2428, 0.2261, 0.3386, 0.2437, 0.2384, 0.2393, 0.3421, 0.2285, 0.3386, 0.2437, 0.232, 0.2514, 0.2384, 0.2393, 0.3338, 0.2578, 0.232, 0.2514, 0.3386, 0.2437, 0.3338, 0.2578, 0.2237, 0.2623, 0.232, 0.2514, 0.3277, 0.271, 0.2237, 0.2623, 0.3338, 0.2578, 0.3277, 0.271, 0.2134, 0.272, 0.2237, 0.2623, 0.3277, 0.271, 0.2012, 0.2804, 0.2134, 0.272, 0.3202, 0.2834, 0.2012, 0.2804, 0.3277, 0.271, 0.3202, 0.2834, 0.187, 0.2875, 0.2012, 0.2804, 0.3113, 0.295, 0.187, 0.2875, 0.3202, 0.2834, 0.3113, 0.295, 0.1708, 0.2933, 0.187, 0.2875, 0.3113, 0.295, 0.1527, 0.2976, 0.1708, 0.2933, 0.3113, 0.295, 0.1326, 0.3006, 0.1527, 0.2976, 0.3011, 0.3059, 0.1326, 0.3006, 0.3113, 0.295, 0.3011, 0.3059, 0.1106, 0.302, 0.1326, 0.3006, 0.3011, 0.3059, 0.1134, 0.3942, 0.1106, 0.302, 0.2893, 0.3162, 0.1134, 0.3942, 0.3011, 0.3059, 0.276, 0.326, 0.1134, 0.3942, 0.2893, 0.3162, 0.2612, 0.3353, 0.1134, 0.3942, 0.276, 0.326, 0.278, 0.3412, 0.1134, 0.3942, 0.2612, 0.3353, 0.2933, 0.3491, 0.1134, 0.3942, 0.278, 0.3412, 0.307, 0.3589, 0.1134, 0.3942, 0.2933, 0.3491, 0.3193, 0.3702, 0.1134, 0.3942, 0.307, 0.3589, 0.3301, 0.383, 0.1134, 0.3942, 0.3193, 0.3702, 0.1372, 0.3934, 0.1134, 0.3942, 0.3301, 0.383, 0.3395, 0.3971, 0.1372, 0.3934, 0.3301, 0.383, 0.3395, 0.3971, 0.159, 0.3949, 0.1372, 0.3934, 0.3395, 0.3971, 0.1789, 0.3986, 0.159, 0.3949, 0.3395, 0.3971, 0.1967, 0.4044, 0.1789, 0.3986, 0.3474, 0.4123, 0.1967, 0.4044, 0.3395, 0.3971, 0.3474, 0.4123, 0.2125, 0.412, 0.1967, 0.4044, 0.3474, 0.4123, 0.2263, 0.4215, 0.2125, 0.412, 0.354, 0.4284, 0.2263, 0.4215, 0.3474, 0.4123, 0.354, 0.4284, 0.2381, 0.4325, 0.2263, 0.4215, 0.3591, 0.4452, 0.2381, 0.4325, 0.354, 0.4284, 0.3591, 0.4452, 0.2479, 0.4449, 0.2381, 0.4325, 0.3591, 0.4452, 0.2556, 0.4587, 0.2479, 0.4449, 0.363, 0.4625, 0.2556, 0.4587, 0.3591, 0.4452, 0.363, 0.4625, 0.2613, 0.4736, 0.2556, 0.4587, 0.3655, 0.4802, 0.2613, 0.4736, 0.363, 0.4625, 0.3655, 0.4802, 0.2649, 0.4895, 0.2613, 0.4736, 0.3667, 0.4981, 0.2649, 0.4895, 0.3655, 0.4802, 0.3667, 0.4981, 0.2665, 0.5063, 0.2649, 0.4895, 0.3657, 0.5286, 0.2665, 0.5063, 0.3667, 0.4981, 0.3657, 0.5286, 0.2661, 0.5227, 0.2665, 0.5063, 0.3657, 0.5286, 0.2639, 0.5382, 0.2661, 0.5227, 0.3611, 0.5574, 0.2639, 0.5382, 0.3657, 0.5286, 0.3611, 0.5574, 0.2599, 0.5525, 0.2639, 0.5382, 0.3611, 0.5574, 0.2543, 0.5657, 0.2599, 0.5525, 0.353, 0.5844, 0.2543, 0.5657, 0.3611, 0.5574, 0.01353, 0.5811, 0.003331, 0.6814, 0.0, 0.5729, 0.353, 0.5844, 0.2471, 0.5777, 0.2543, 0.5657, 0.02696, 0.5885, 0.003331, 0.6814, 0.01353, 0.5811, 0.353, 0.5844, 0.2384, 0.5884, 0.2471, 0.5777, 0.0403, 0.5951, 0.003331, 0.6814, 0.02696, 0.5885, 0.3416, 0.6095, 0.2384, 0.5884, 0.353, 0.5844, 0.3416, 0.6095, 0.2282, 0.5977, 0.2384, 0.5884, 0.05355, 0.601, 0.003331, 0.6814, 0.0403, 0.5951, 0.06672, 0.6062, 0.003331, 0.6814, 0.05355, 0.601, 0.3416, 0.6095, 0.2165, 0.6056, 0.2282, 0.5977, 0.07981, 0.6106, 0.003331, 0.6814, 0.06672, 0.6062, 0.3416, 0.6095, 0.2036, 0.612, 0.2165, 0.6056, 0.09284, 0.6142, 0.003331, 0.6814, 0.07981, 0.6106, 0.1058, 0.6171, 0.003331, 0.6814, 0.09284, 0.6142, 0.3416, 0.6095, 0.1893, 0.6168, 0.2036, 0.612, 0.3271, 0.6323, 0.1893, 0.6168, 0.3416, 0.6095, 0.1187, 0.6193, 0.003331, 0.6814, 0.1058, 0.6171, 0.3271, 0.6323, 0.1739, 0.62, 0.1893, 0.6168, 0.1316, 0.6207, 0.003331, 0.6814, 0.1187, 0.6193, 0.1445, 0.6214, 0.003331, 0.6814, 0.1316, 0.6207, 0.3271, 0.6323, 0.1573, 0.6214, 0.1739, 0.62, 0.1573, 0.6214, 0.003331, 0.6814, 0.1445, 0.6214, 0.3271, 0.6323, 0.003331, 0.6814, 0.1573, 0.6214, 0.3097, 0.6528, 0.003331, 0.6814, 0.3271, 0.6323, 0.2894, 0.6708, 0.003331, 0.6814, 0.3097, 0.6528, 0.2666, 0.6861, 0.003331, 0.6814, 0.2894, 0.6708, 0.2666, 0.6861, 0.01606, 0.6872, 0.003331, 0.6814, 0.2666, 0.6861, 0.02877, 0.6925, 0.01606, 0.6872, 0.2666, 0.6861, 0.04145, 0.6973, 0.02877, 0.6925, 0.2414, 0.6985, 0.04145, 0.6973, 0.2666, 0.6861, 0.2414, 0.6985, 0.05409, 0.7016, 0.04145, 0.6973, 0.2414, 0.6985, 0.06669, 0.7054, 0.05409, 0.7016, 0.2139, 0.7079, 0.06669, 0.7054, 0.2414, 0.6985, 0.2139, 0.7079, 0.07924, 0.7087, 0.06669, 0.7054, 0.2139, 0.7079, 0.09173, 0.7115, 0.07924, 0.7087, 0.2139, 0.7079, 0.1041, 0.7137, 0.09173, 0.7115, 0.1844, 0.7141, 0.1041, 0.7137, 0.2139, 0.7079, 0.1844, 0.7141, 0.1165, 0.7153, 0.1041, 0.7137, 0.1844, 0.7141, 0.1288, 0.7164, 0.1165, 0.7153, 0.153, 0.7168, 0.1288, 0.7164, 0.1844, 0.7141, 0.153, 0.7168, 0.1409, 0.7169, 0.1288, 0.7164, 0.7341, 0.9464, 0.734, 0.9353, 0.7627, 0.9352, 0.7628, 0.9463, 0.734, 0.9353, 0.734, 0.9243, 0.7627, 0.9242, 0.7627, 0.9352, 0.734, 0.9243, 0.734, 0.9133, 0.7626, 0.9132, 0.7627, 0.9242, 0.734, 0.9133, 0.7339, 0.9023, 0.7626, 0.9022, 0.7626, 0.9132, 0.7339, 0.9023, 0.7339, 0.8912, 0.7626, 0.8911, 0.7626, 0.9022, 0.7339, 0.8912, 0.7339, 0.8799, 0.7625, 0.8799, 0.7626, 0.8911, 0.7339, 0.8799, 0.7338, 0.8685, 0.7625, 0.8685, 0.7625, 0.8799, 0.7338, 0.8685, 0.7338, 0.8569, 0.7625, 0.8568, 0.7625, 0.8685, 0.7338, 0.8569, 0.7338, 0.845, 0.7624, 0.8449, 0.7625, 0.8568, 0.7338, 0.845, 0.7337, 0.8328, 0.7624, 0.8327, 0.7624, 0.8449, 0.7337, 0.8328, 0.7337, 0.8202, 0.7624, 0.8201, 0.7624, 0.8327, 0.7337, 0.8202, 0.7336, 0.7908, 0.7623, 0.7907, 0.7624, 0.8201, 0.7336, 0.7908, 0.7335, 0.7638, 0.7622, 0.7638, 0.7623, 0.7907, 0.7335, 0.7638, 0.7334, 0.7395, 0.7621, 0.7394, 0.7622, 0.7638, 0.7334, 0.7395, 0.7334, 0.7179, 0.7621, 0.7178, 0.7621, 0.7394, 0.7334, 0.7179, 0.7333, 0.699, 0.762, 0.6989, 0.7621, 0.7178, 0.8072, 0.9669, 0.8071, 0.9499, 0.8358, 0.9498, 0.8358, 0.9668, 0.8071, 0.9499, 0.807, 0.9309, 0.8357, 0.9308, 0.8358, 0.9498, 0.807, 0.9309, 0.807, 0.9101, 0.8357, 0.91, 0.8357, 0.9308, 0.807, 0.9101, 0.8069, 0.8875, 0.8356, 0.8875, 0.8357, 0.91, 0.8069, 0.8875, 0.8068, 0.8635, 0.8355, 0.8634, 0.8356, 0.8875, 0.8068, 0.8635, 0.8068, 0.838, 0.8354, 0.8379, 0.8355, 0.8634, 0.8068, 0.838, 0.8067, 0.8111, 0.8354, 0.811, 0.8354, 0.8379, 0.8067, 0.8111, 0.8066, 0.7926, 0.8353, 0.7925, 0.8354, 0.811, 0.8066, 0.7926, 0.8066, 0.7755, 0.8353, 0.7754, 0.8353, 0.7925, 0.8066, 0.7755, 0.8065, 0.7598, 0.8352, 0.7597, 0.8353, 0.7754, 0.8065, 0.7598, 0.8065, 0.7453, 0.8352, 0.7453, 0.8352, 0.7597, 0.8065, 0.7453, 0.8064, 0.7321, 0.8351, 0.732, 0.8352, 0.7453, 0.8064, 0.7321, 0.8064, 0.7201, 0.8351, 0.72, 0.8351, 0.732, 0.8064, 0.7201, 0.8064, 0.7091, 0.8351, 0.709, 0.8351, 0.72, 0.8064, 0.7091, 0.8063, 0.699, 0.835, 0.6989, 0.8351, 0.709, 0.4827, 0.769, 0.4828, 0.7582, 0.5114, 0.7583, 0.5114, 0.7691, 0.4828, 0.7582, 0.4828, 0.7459, 0.5115, 0.746, 0.5114, 0.7583, 0.4828, 0.7459, 0.4828, 0.7322, 0.5115, 0.7323, 0.5115, 0.746, 0.4828, 0.7322, 0.4829, 0.7169, 0.5116, 0.717, 0.5115, 0.7323, 0.5116, 0.717, 0.5266, 0.7169, 0.5267, 0.7456, 0.5117, 0.7457, 0.5266, 0.7169, 0.5397, 0.7169, 0.5398, 0.7456, 0.5267, 0.7456, 0.9392, 0.9812, 0.9392, 0.9694, 0.9679, 0.9693, 0.9679, 0.9811, 0.9392, 0.9694, 0.9392, 0.9562, 0.9679, 0.9561, 0.9679, 0.9693, 0.9392, 0.9562, 0.9391, 0.9419, 0.9678, 0.9418, 0.9679, 0.9561, 0.9391, 0.9419, 0.9391, 0.9265, 0.9678, 0.9264, 0.9678, 0.9418, 0.9391, 0.9265, 0.939, 0.9102, 0.9677, 0.9101, 0.9678, 0.9264, 0.939, 0.9102, 0.939, 0.8933, 0.9677, 0.8932, 0.9677, 0.9101, 0.939, 0.8933, 0.9389, 0.8759, 0.9676, 0.8758, 0.9677, 0.8932, 0.9389, 0.8759, 0.9389, 0.8582, 0.9676, 0.8581, 0.9676, 0.8758, 0.9389, 0.8582, 0.9388, 0.8403, 0.9675, 0.8402, 0.9676, 0.8581, 0.9388, 0.8403, 0.9388, 0.8224, 0.9674, 0.8223, 0.9675, 0.8402, 0.9388, 0.8224, 0.9387, 0.7925, 0.9674, 0.7924, 0.9674, 0.8223, 0.9387, 0.7925, 0.9386, 0.7648, 0.9673, 0.7647, 0.9674, 0.7924, 0.9386, 0.7648, 0.9385, 0.7394, 0.9672, 0.7393, 0.9673, 0.7647, 0.9385, 0.7394, 0.9384, 0.7165, 0.9671, 0.7164, 0.9672, 0.7393, 0.9384, 0.7165, 0.9384, 0.6962, 0.9671, 0.6961, 0.9671, 0.7164, 0.9702, 1.019, 0.9701, 1.0, 0.9988, 1.0, 0.9989, 1.019, 0.9701, 1.0, 0.9701, 0.9793, 0.9988, 0.9792, 0.9988, 1.0, 0.9701, 0.9793, 0.97, 0.9557, 0.9987, 0.9556, 0.9988, 0.9792, 0.97, 0.9557, 0.9699, 0.9299, 0.9986, 0.9298, 0.9987, 0.9556, 0.9699, 0.9299, 0.9698, 0.902, 0.9985, 0.9019, 0.9986, 0.9298, 0.9698, 0.902, 0.9697, 0.8722, 0.9984, 0.8721, 0.9985, 0.9019, 0.9697, 0.8722, 0.9696, 0.8407, 0.9983, 0.8406, 0.9984, 0.8721, 0.9696, 0.8407, 0.9696, 0.8286, 0.9983, 0.8285, 0.9983, 0.8406, 0.9696, 0.8286, 0.9696, 0.8165, 0.9983, 0.8164, 0.9983, 0.8285, 0.9696, 0.8165, 0.9695, 0.8043, 0.9982, 0.8042, 0.9983, 0.8164, 0.9695, 0.8043, 0.9695, 0.7921, 0.9982, 0.792, 0.9982, 0.8042, 0.9695, 0.7921, 0.9695, 0.7798, 0.9981, 0.7797, 0.9982, 0.792, 0.9695, 0.7798, 0.9694, 0.7674, 0.9981, 0.7674, 0.9981, 0.7797, 0.9694, 0.7674, 0.9694, 0.7551, 0.9981, 0.755, 0.9981, 0.7674, 0.9694, 0.7551, 0.9693, 0.7427, 0.998, 0.7426, 0.9981, 0.755, 0.9693, 0.7427, 0.9693, 0.7303, 0.998, 0.7302, 0.998, 0.7426, 0.9693, 0.7303, 0.9693, 0.7179, 0.998, 0.7178, 0.998, 0.7302, 0.9693, 0.7179, 0.9692, 0.7055, 0.9979, 0.7054, 0.998, 0.7178, 0.9692, 0.7055, 0.9692, 0.6931, 0.9979, 0.693, 0.9979, 0.7054, 0.6464, 0.8252, 0.646, 0.717, 0.6747, 0.7169, 0.6751, 0.8251, 0.7635, 0.9386, 0.7635, 0.9273, 0.7922, 0.9272, 0.7922, 0.9385, 0.7635, 0.9273, 0.7635, 0.9159, 0.7921, 0.9158, 0.7922, 0.9272, 0.7635, 0.9159, 0.7634, 0.9044, 0.7921, 0.9043, 0.7921, 0.9158, 0.7634, 0.9044, 0.7634, 0.8928, 0.7921, 0.8927, 0.7921, 0.9043, 0.7634, 0.8928, 0.7633, 0.8812, 0.792, 0.8811, 0.7921, 0.8927, 0.7633, 0.8812, 0.7633, 0.8694, 0.792, 0.8693, 0.792, 0.8811, 0.7633, 0.8694, 0.7633, 0.8576, 0.792, 0.8575, 0.792, 0.8693, 0.7633, 0.8576, 0.7632, 0.8456, 0.7919, 0.8455, 0.792, 0.8575, 0.7632, 0.8456, 0.7632, 0.8335, 0.7919, 0.8334, 0.7919, 0.8455, 0.7632, 0.8335, 0.7632, 0.8213, 0.7918, 0.8212, 0.7919, 0.8334, 0.7632, 0.8213, 0.7631, 0.8089, 0.7918, 0.8088, 0.7918, 0.8212, 0.7631, 0.8089, 0.7631, 0.7964, 0.7918, 0.7963, 0.7918, 0.8088, 0.7631, 0.7964, 0.763, 0.7799, 0.7917, 0.7799, 0.7918, 0.7963, 0.763, 0.7799, 0.763, 0.7642, 0.7917, 0.7641, 0.7917, 0.7799, 0.763, 0.7642, 0.7629, 0.7492, 0.7916, 0.7491, 0.7917, 0.7641, 0.7629, 0.7492, 0.7629, 0.7351, 0.7916, 0.7351, 0.7916, 0.7491, 0.7629, 0.7351, 0.7629, 0.722, 0.7915, 0.7219, 0.7916, 0.7351, 0.7629, 0.722, 0.7628, 0.71, 0.7915, 0.7099, 0.7915, 0.7219, 0.7628, 0.71, 0.7628, 0.699, 0.7915, 0.6989, 0.7915, 0.7099, 0.7046, 0.8746, 0.7046, 0.8635, 0.7333, 0.8634, 0.7333, 0.8745, 0.7046, 0.8635, 0.7046, 0.8511, 0.7332, 0.851, 0.7333, 0.8634, 0.7046, 0.8511, 0.7045, 0.8373, 0.7332, 0.8372, 0.7332, 0.851, 0.7045, 0.8373, 0.7045, 0.8222, 0.7331, 0.8221, 0.7332, 0.8372, 0.7045, 0.8222, 0.7044, 0.806, 0.7331, 0.8059, 0.7331, 0.8221, 0.7044, 0.806, 0.7044, 0.7891, 0.733, 0.789, 0.7331, 0.8059, 0.7044, 0.7891, 0.7043, 0.7729, 0.733, 0.7728, 0.733, 0.789, 0.7043, 0.7729, 0.7043, 0.7574, 0.733, 0.7573, 0.733, 0.7728, 0.7043, 0.7574, 0.7042, 0.7428, 0.7329, 0.7427, 0.733, 0.7573, 0.7042, 0.7428, 0.7042, 0.7293, 0.7329, 0.7292, 0.7329, 0.7427, 0.7042, 0.7293, 0.7041, 0.717, 0.7328, 0.7169, 0.7329, 0.7292, 0.3957, 0.8283, 0.3958, 0.8149, 0.4245, 0.815, 0.4244, 0.8283, 0.3958, 0.8149, 0.3958, 0.7995, 0.4245, 0.7996, 0.4245, 0.815, 0.3958, 0.7995, 0.3959, 0.782, 0.4246, 0.7821, 0.4245, 0.7996, 0.3959, 0.782, 0.3959, 0.7624, 0.4246, 0.7625, 0.4246, 0.7821, 0.3959, 0.7624, 0.396, 0.7407, 0.4247, 0.7408, 0.4246, 0.7625, 0.396, 0.7407, 0.3961, 0.7169, 0.4248, 0.717, 0.4247, 0.7408, 0.5884, 0.8088, 0.5881, 0.717, 0.6168, 0.7169, 0.6171, 0.8087, 0.6755, 0.8467, 0.6754, 0.8249, 0.7041, 0.8248, 0.7041, 0.8466, 0.6754, 0.8249, 0.6753, 0.8047, 0.704, 0.8046, 0.7041, 0.8248, 0.6753, 0.8047, 0.6753, 0.786, 0.704, 0.786, 0.704, 0.8046, 0.6753, 0.786, 0.6752, 0.769, 0.7039, 0.7689, 0.704, 0.786, 0.6752, 0.769, 0.6752, 0.7536, 0.7039, 0.7535, 0.7039, 0.7689, 0.6752, 0.7536, 0.6751, 0.7397, 0.7038, 0.7397, 0.7039, 0.7535, 0.6751, 0.7397, 0.6751, 0.7276, 0.7038, 0.7275, 0.7038, 0.7397, 0.6751, 0.7276, 0.6751, 0.717, 0.7037, 0.7169, 0.7038, 0.7275, 0.3671, 0.849, 0.367, 0.8377, 0.3957, 0.8376, 0.3957, 0.8489, 0.367, 0.8377, 0.367, 0.8251, 0.3957, 0.825, 0.3957, 0.8376, 0.367, 0.8251, 0.3669, 0.8112, 0.3956, 0.8111, 0.3957, 0.825, 0.3669, 0.8112, 0.3669, 0.796, 0.3956, 0.7959, 0.3956, 0.8111, 0.3669, 0.796, 0.3668, 0.7803, 0.3955, 0.7802, 0.3956, 0.7959, 0.3668, 0.7803, 0.3668, 0.7656, 0.3955, 0.7655, 0.3955, 0.7802, 0.3668, 0.7656, 0.3668, 0.7519, 0.3954, 0.7518, 0.3955, 0.7655, 0.3668, 0.7519, 0.3667, 0.7391, 0.3954, 0.739, 0.3954, 0.7518, 0.3667, 0.7391, 0.3667, 0.7275, 0.3954, 0.7274, 0.3954, 0.739, 0.3667, 0.7275, 0.3667, 0.717, 0.3953, 0.7169, 0.3954, 0.7274, 0.8365, 0.9059, 0.8364, 0.8949, 0.8651, 0.8948, 0.8652, 0.9058, 0.8364, 0.8949, 0.8364, 0.8823, 0.8651, 0.8822, 0.8651, 0.8948, 0.8364, 0.8823, 0.8364, 0.8683, 0.865, 0.8682, 0.8651, 0.8822, 0.8364, 0.8683, 0.8363, 0.8529, 0.865, 0.8529, 0.865, 0.8682, 0.8363, 0.8529, 0.8363, 0.8363, 0.8649, 0.8362, 0.865, 0.8529, 0.8363, 0.8363, 0.8362, 0.8185, 0.8649, 0.8184, 0.8649, 0.8362, 0.8362, 0.8185, 0.8362, 0.8091, 0.8649, 0.809, 0.8649, 0.8184, 0.8362, 0.8091, 0.8362, 0.7998, 0.8648, 0.7997, 0.8649, 0.809, 0.8362, 0.7998, 0.8361, 0.7906, 0.8648, 0.7906, 0.8648, 0.7997, 0.8361, 0.7906, 0.8361, 0.7814, 0.8648, 0.7814, 0.8648, 0.7906, 0.8361, 0.7814, 0.8361, 0.7722, 0.8647, 0.7721, 0.8648, 0.7814, 0.8361, 0.7722, 0.836, 0.7628, 0.8647, 0.7627, 0.8647, 0.7721, 0.836, 0.7628, 0.836, 0.7531, 0.8647, 0.753, 0.8647, 0.7627, 0.836, 0.7531, 0.836, 0.7432, 0.8647, 0.7431, 0.8647, 0.753, 0.836, 0.7432, 0.8359, 0.7329, 0.8646, 0.7328, 0.8647, 0.7431, 0.8359, 0.7329, 0.8359, 0.7221, 0.8646, 0.722, 0.8646, 0.7328, 0.8359, 0.7221, 0.8359, 0.7109, 0.8646, 0.7108, 0.8646, 0.722, 0.8359, 0.7109, 0.8358, 0.699, 0.8645, 0.6989, 0.8646, 0.7108, 0.454, 0.8119, 0.4538, 0.717, 0.4824, 0.7169, 0.4827, 0.8118, 0.7341, 0.9576, 0.7341, 0.9464, 0.7628, 0.9463, 0.7628, 0.9575, 0.9405, 0.6961, 0.9384, 8.798e-05, 0.9671, 0.0, 0.9692, 0.696, 0.6171, 0.8153, 0.6174, 0.7169, 0.646, 0.717, 0.6457, 0.8154, 0.9713, 0.693, 0.9692, 8.799e-05, 0.9979, 0.0, 1.0, 0.6929, 0.4248, 0.8173, 0.4251, 0.7169, 0.4538, 0.717, 0.4534, 0.8173])
me_mesh.use_remesh_preserve_volume = False
me_mesh.use_remesh_preserve_attributes = False
me_mesh.use_mirror_vertex_groups = False
me_mesh.update()

# ---- objects
ob_text = bpy.data.objects.new('Text', me_mesh)

# ---- transforms, parenting, visibility, modifiers, constraints
ob_text.location = (0.0, 0.0, 0.0)
ob_text.rotation_euler = (1.571, -0.0, 0.0)
ob_text.scale = (0.4635, 0.4635, 0.4635)
ob_text.lineart.crease_threshold = 0.0

# ---- collection membership
col_collection_1.objects.link(ob_text)

# ---- scene / render settings (as saved in the file)
scene.frame_start = 0; scene.frame_end = 250; scene.frame_set(0)
scene.render.engine = 'BLENDER_EEVEE_NEXT'
scene.render.image_settings.color_mode = 'RGB'
scene.render.image_settings.compression = 90
scene.render.resolution_percentage = 50
scene.render.dither_intensity = 0.0
scene.render.bake_margin = 2
scene.render.bake_bias = 0.0
scene.cycles.use_denoising = False
scene.cycles.samples = 10
scene.cycles.sampling_pattern = 'TABULATED_SOBOL'
scene.cycles.light_sampling_threshold = 0.0
scene.cycles.use_adaptive_sampling = False
scene.cycles.use_light_tree = False
scene.cycles.blur_glossy = 0.0
scene.cycles.volume_bounces = 1
scene.cycles.pixel_filter_type = 'GAUSSIAN'
scene.cycles.sample_clamp_indirect = 0.0
scene.view_settings.view_transform = 'Standard'
bpy.context.view_layer.update()

# ---- added for rendering (the .blend has no active camera and no usable light): camera, sun
cam_auto = bpy.data.cameras.new('AutoCamera')
cam_auto.lens = 50.0
cam_auto.sensor_width = 36.0
cam_auto.clip_end = 1000.0
ob_auto_camera = bpy.data.objects.new('AutoCamera', cam_auto)
scene.collection.objects.link(ob_auto_camera)
ob_auto_camera.location = (0.404242, -0.522913, 0.506666)
ob_auto_camera.rotation_euler = (1.09748, -7.21219e-08, 0.694738)
scene.camera = ob_auto_camera
light_auto_sun = bpy.data.lights.new('AutoSun', 'SUN')
light_auto_sun.energy = 3.0
light_auto_sun.angle = 0.0523599
ob_auto_sun = bpy.data.objects.new('AutoSun', light_auto_sun)
scene.collection.objects.link(ob_auto_sun)
ob_auto_sun.rotation_euler = (0.872665, 0.174533, 0.523599)
bpy.context.view_layer.update()
